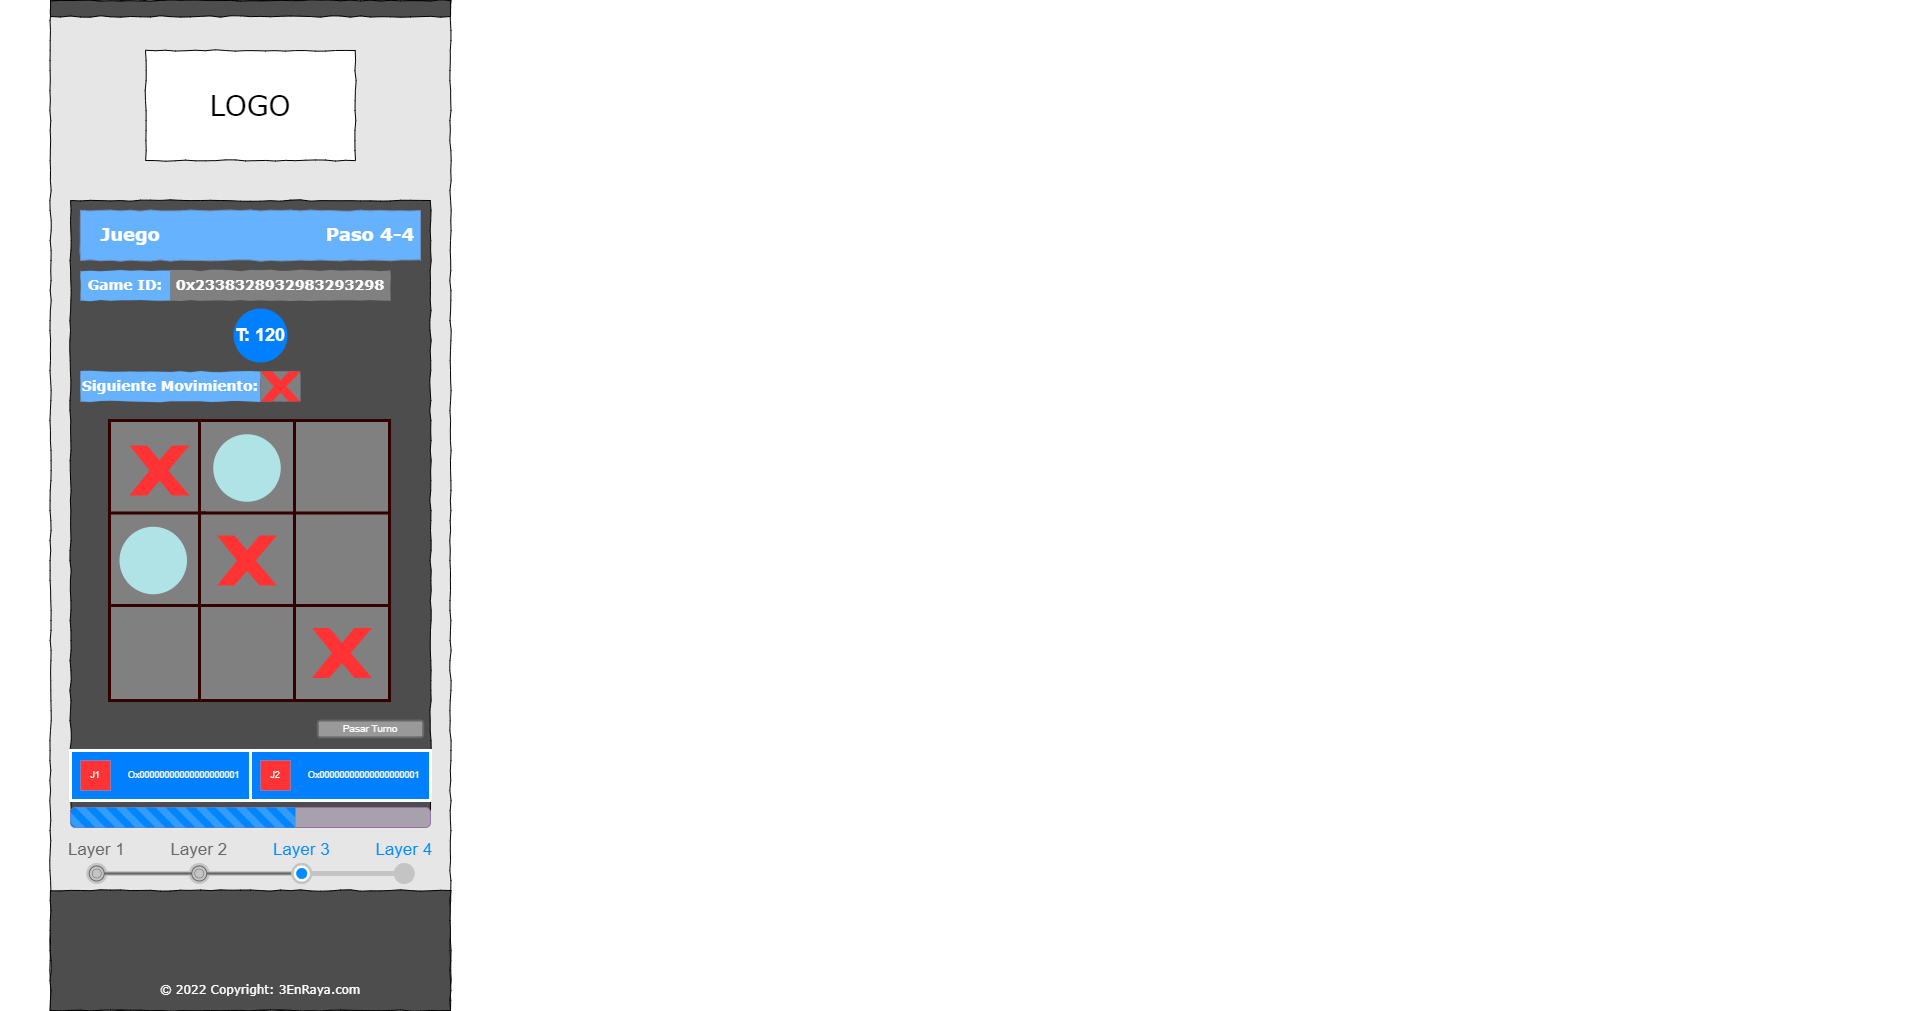

The diagram above was exported from draw.io. Its source (the exported page's mxGraphModel, read from the mxfile embedded in the PNG):
<mxGraphModel dx="2237" dy="717" grid="1" gridSize="10" guides="1" tooltips="1" connect="1" arrows="1" fold="1" page="1" pageScale="1" pageWidth="1100" pageHeight="850" background="#ffffff" math="0" shadow="0">
  <root>
    <mxCell id="0" />
    <mxCell id="1" parent="0" />
    <mxCell id="nyT5254Q-2L7406HuBVp-1" value="Text" style="text;html=1;align=center;verticalAlign=middle;resizable=0;points=[];autosize=1;fontColor=#FFFFFF;" parent="1" vertex="1">
      <mxGeometry x="351" y="484" width="40" height="20" as="geometry" />
    </mxCell>
    <mxCell id="nyT5254Q-2L7406HuBVp-3" value="Text" style="text;html=1;align=center;verticalAlign=middle;resizable=0;points=[];autosize=1;fontColor=#FFFFFF;" parent="1" vertex="1">
      <mxGeometry x="350" y="523" width="40" height="20" as="geometry" />
    </mxCell>
    <mxCell id="kTVQ4GcBAzGAHQQTzBhA-14" value="&lt;font face=&quot;verdana&quot; style=&quot;font-size: 18px&quot;&gt;&lt;b style=&quot;font-size: 18px&quot;&gt;Paso 4-4&lt;/b&gt;&lt;/font&gt;" style="text;html=1;align=center;verticalAlign=middle;whiteSpace=wrap;rounded=0;fontSize=18;strokeColor=none;fontColor=#FFFFFF;" parent="1" vertex="1">
      <mxGeometry x="1640" y="195" width="260" height="20" as="geometry" />
    </mxCell>
    <mxCell id="kTVQ4GcBAzGAHQQTzBhA-26" value="&lt;b style=&quot;font-size: 14px;&quot;&gt;&lt;font style=&quot;font-size: 14px;&quot;&gt;Siguiente Movimiento&lt;/font&gt;&lt;/b&gt;" style="whiteSpace=wrap;html=1;rounded=0;shadow=0;labelBackgroundColor=none;strokeWidth=1;fillColor=#66B2FF;fontFamily=Verdana;fontSize=14;align=center;comic=1;strokeColor=#6c8ebf;fontColor=#FFFFFF;" parent="1" vertex="1">
      <mxGeometry x="60" y="350" width="250" height="30" as="geometry" />
    </mxCell>
    <mxCell id="MlHjk-LXrLDIPjAerjAK-1" value="" style="line;strokeWidth=1;html=1;rounded=0;shadow=0;labelBackgroundColor=none;fillColor=none;fontFamily=Verdana;fontSize=14;fontColor=#000000;align=center;comic=1;" parent="1" vertex="1">
      <mxGeometry x="30" y="150" width="400" height="10" as="geometry" />
    </mxCell>
    <mxCell id="MlHjk-LXrLDIPjAerjAK-2" value="" style="whiteSpace=wrap;html=1;rounded=0;shadow=0;labelBackgroundColor=none;strokeColor=#000000;strokeWidth=1;fillColor=#E6E6E6;fontFamily=Verdana;fontSize=12;fontColor=#000000;align=center;comic=1;" parent="1" vertex="1">
      <mxGeometry x="30" y="30" width="400" height="1010" as="geometry" />
    </mxCell>
    <mxCell id="MlHjk-LXrLDIPjAerjAK-3" value="" style="whiteSpace=wrap;html=1;rounded=0;shadow=0;labelBackgroundColor=none;strokeWidth=1;fillColor=#4D4D4D;fontFamily=Verdana;fontSize=12;align=center;comic=1;" parent="1" vertex="1">
      <mxGeometry x="30" y="30" width="400" height="16" as="geometry" />
    </mxCell>
    <mxCell id="MlHjk-LXrLDIPjAerjAK-4" value="" style="whiteSpace=wrap;html=1;rounded=0;shadow=0;labelBackgroundColor=none;strokeWidth=1;fillColor=#4D4D4D;fontFamily=Verdana;fontSize=12;align=center;comic=1;gradientColor=none;" parent="1" vertex="1">
      <mxGeometry x="30" y="920" width="400" height="120" as="geometry" />
    </mxCell>
    <mxCell id="MlHjk-LXrLDIPjAerjAK-5" value="&lt;span style=&quot;color: rgb(255 , 255 , 255) ; font-family: &amp;#34;verdana&amp;#34;&quot;&gt;© 2022 Copyright: 3EnRaya.com&lt;/span&gt;" style="text;html=1;strokeColor=none;fillColor=none;align=center;verticalAlign=middle;whiteSpace=wrap;rounded=0;" parent="1" vertex="1">
      <mxGeometry x="110" y="1010" width="260" height="20" as="geometry" />
    </mxCell>
    <mxCell id="MlHjk-LXrLDIPjAerjAK-6" value="" style="strokeWidth=1;shadow=0;dashed=0;align=center;html=1;shape=mxgraph.mockup.navigation.stepBar;strokeColor=#c4c4c4;textColor=#666666;textColor2=#008cff;mainText=Layer 1,Layer 2,+Layer 3,Layer 4;textSize=17;fillColor=#666666;overflow=fill;fontSize=17;fontColor=#666666;labelBackgroundColor=none;" parent="1" vertex="1">
      <mxGeometry x="25" y="869" width="410" height="50" as="geometry" />
    </mxCell>
    <mxCell id="MlHjk-LXrLDIPjAerjAK-7" value="LOGO" style="whiteSpace=wrap;html=1;rounded=0;shadow=0;labelBackgroundColor=none;strokeWidth=1;fontFamily=Verdana;fontSize=28;align=center;comic=1;" parent="1" vertex="1">
      <mxGeometry x="125" y="80" width="210" height="110" as="geometry" />
    </mxCell>
    <mxCell id="MlHjk-LXrLDIPjAerjAK-8" value="" style="whiteSpace=wrap;html=1;rounded=0;shadow=0;labelBackgroundColor=none;strokeWidth=1;fillColor=#4D4D4D;fontFamily=Verdana;fontSize=12;align=center;comic=1;" parent="1" vertex="1">
      <mxGeometry x="50" y="230" width="360" height="610" as="geometry" />
    </mxCell>
    <mxCell id="MlHjk-LXrLDIPjAerjAK-9" value="" style="whiteSpace=wrap;html=1;rounded=0;shadow=0;labelBackgroundColor=none;strokeWidth=1;fillColor=#66B2FF;fontFamily=Verdana;fontSize=12;align=center;comic=1;strokeColor=#6c8ebf;" parent="1" vertex="1">
      <mxGeometry x="60" y="240" width="340" height="50" as="geometry" />
    </mxCell>
    <mxCell id="MlHjk-LXrLDIPjAerjAK-10" value="&lt;font face=&quot;verdana&quot; style=&quot;font-size: 18px&quot;&gt;&lt;b style=&quot;font-size: 18px&quot;&gt;Juego&lt;/b&gt;&lt;/font&gt;" style="text;html=1;align=center;verticalAlign=middle;whiteSpace=wrap;rounded=0;fontSize=18;strokeColor=none;fontColor=#FFFFFF;" parent="1" vertex="1">
      <mxGeometry x="-20" y="255" width="260" height="20" as="geometry" />
    </mxCell>
    <mxCell id="MlHjk-LXrLDIPjAerjAK-14" value="" style="html=1;shadow=0;dashed=0;shape=mxgraph.bootstrap.rrect;rSize=5;strokeColor=#9673a6;fillColor=#A9A0AD;whiteSpace=wrap;fontSize=29;" parent="1" vertex="1">
      <mxGeometry x="50" y="837" width="360" height="20" as="geometry" />
    </mxCell>
    <mxCell id="MlHjk-LXrLDIPjAerjAK-15" value="" style="html=1;shadow=0;dashed=0;shape=mxgraph.bootstrap.leftButtonStriped;fillColor=#0085FC;fontColor=#FFFFFF;whiteSpace=wrap;fontSize=29;strokeColor=#FFFFFF;strokeWidth=3;" parent="MlHjk-LXrLDIPjAerjAK-14" vertex="1">
      <mxGeometry width="224.99999999999997" height="20" as="geometry" />
    </mxCell>
    <mxCell id="MlHjk-LXrLDIPjAerjAK-16" value="&lt;font face=&quot;verdana&quot; style=&quot;font-size: 18px&quot;&gt;&lt;b style=&quot;font-size: 18px&quot;&gt;Paso 4-4&lt;/b&gt;&lt;/font&gt;" style="text;html=1;align=center;verticalAlign=middle;whiteSpace=wrap;rounded=0;fontSize=18;strokeColor=none;fontColor=#FFFFFF;" parent="1" vertex="1">
      <mxGeometry x="220" y="255" width="260" height="20" as="geometry" />
    </mxCell>
    <mxCell id="MlHjk-LXrLDIPjAerjAK-17" value="&lt;b style=&quot;font-size: 14px;&quot;&gt;&lt;font style=&quot;font-size: 14px;&quot;&gt;Game ID:&lt;/font&gt;&lt;/b&gt;" style="whiteSpace=wrap;html=1;rounded=0;shadow=0;labelBackgroundColor=none;strokeWidth=0;fillColor=#66B2FF;fontFamily=Verdana;fontSize=14;align=center;comic=1;strokeColor=#6c8ebf;fontColor=#FFFFFF;" parent="1" vertex="1">
      <mxGeometry x="60" y="300" width="90" height="30" as="geometry" />
    </mxCell>
    <mxCell id="MlHjk-LXrLDIPjAerjAK-18" value="&lt;b style=&quot;font-size: 14px;&quot;&gt;&lt;font style=&quot;font-size: 14px;&quot;&gt;0x2338328932983293298&lt;/font&gt;&lt;/b&gt;" style="whiteSpace=wrap;html=1;rounded=0;shadow=0;labelBackgroundColor=none;strokeWidth=0;fillColor=#808080;fontFamily=Verdana;fontSize=14;align=center;comic=1;strokeColor=#6c8ebf;fontColor=#FFFFFF;" parent="1" vertex="1">
      <mxGeometry x="150" y="300" width="220" height="30" as="geometry" />
    </mxCell>
    <mxCell id="MlHjk-LXrLDIPjAerjAK-19" value="&lt;b style=&quot;font-size: 14px&quot;&gt;&lt;font style=&quot;font-size: 14px&quot;&gt;Siguiente Movimiento:&lt;/font&gt;&lt;/b&gt;" style="whiteSpace=wrap;html=1;rounded=0;shadow=0;labelBackgroundColor=none;strokeWidth=0;fillColor=#66B2FF;fontFamily=Verdana;fontSize=14;align=center;comic=1;strokeColor=#6c8ebf;fontColor=#FFFFFF;" parent="1" vertex="1">
      <mxGeometry x="60" y="401" width="180" height="30" as="geometry" />
    </mxCell>
    <mxCell id="MlHjk-LXrLDIPjAerjAK-20" value="" style="whiteSpace=wrap;html=1;rounded=0;shadow=0;labelBackgroundColor=none;strokeWidth=0;fillColor=#808080;fontFamily=Verdana;fontSize=11;align=center;comic=1;strokeColor=#6c8ebf;fontColor=#FFFFFF;" parent="1" vertex="1">
      <mxGeometry x="240" y="401" width="40" height="30" as="geometry" />
    </mxCell>
    <mxCell id="MlHjk-LXrLDIPjAerjAK-23" value="" style="verticalLabelPosition=bottom;verticalAlign=top;html=1;shape=mxgraph.basic.x;fontSize=20;fontColor=#FFFFFF;strokeColor=none;strokeWidth=3;fillColor=#FF3333;" parent="1" vertex="1">
      <mxGeometry x="240" y="401" width="40" height="30" as="geometry" />
    </mxCell>
    <mxCell id="kTVQ4GcBAzGAHQQTzBhA-23" value="T: 120" style="ellipse;whiteSpace=wrap;html=1;aspect=fixed;fontSize=18;strokeColor=none;strokeWidth=3;fillColor=#007FFF;fontColor=#FFFFFF;fontStyle=1" parent="1" vertex="1">
      <mxGeometry x="213" y="338" width="54" height="54" as="geometry" />
    </mxCell>
    <mxCell id="MlHjk-LXrLDIPjAerjAK-24" value="" style="swimlane;startSize=0;fontSize=20;fontColor=#FFFFFF;strokeColor=#FFFFFF;strokeWidth=3;fillColor=#FF3333;spacing=2;" parent="1" vertex="1">
      <mxGeometry x="89" y="450" width="280" height="280" as="geometry" />
    </mxCell>
    <mxCell id="MlHjk-LXrLDIPjAerjAK-25" value="" style="whiteSpace=wrap;html=1;aspect=fixed;fontSize=20;fontColor=#ffffff;strokeColor=#330000;strokeWidth=3;fillColor=#808080;" parent="MlHjk-LXrLDIPjAerjAK-24" vertex="1">
      <mxGeometry x="90" width="95" height="95" as="geometry" />
    </mxCell>
    <mxCell id="MlHjk-LXrLDIPjAerjAK-26" value="" style="whiteSpace=wrap;html=1;aspect=fixed;fontSize=20;strokeColor=#330000;strokeWidth=3;fillColor=#808080;fontColor=#ffffff;spacing=2;" parent="1" vertex="1">
      <mxGeometry x="89" y="450" width="95" height="95" as="geometry" />
    </mxCell>
    <mxCell id="MlHjk-LXrLDIPjAerjAK-27" value="" style="whiteSpace=wrap;html=1;aspect=fixed;fontSize=20;fontColor=#FFFFFF;strokeColor=#330000;strokeWidth=3;fillColor=#808080;spacing=2;" parent="1" vertex="1">
      <mxGeometry x="274" y="450" width="95" height="95" as="geometry" />
    </mxCell>
    <mxCell id="MlHjk-LXrLDIPjAerjAK-28" value="" style="whiteSpace=wrap;html=1;aspect=fixed;fontSize=20;strokeColor=#330000;strokeWidth=3;fillColor=#808080;fontColor=#ffffff;spacing=2;" parent="1" vertex="1">
      <mxGeometry x="89" y="450" width="95" height="95" as="geometry" />
    </mxCell>
    <mxCell id="MlHjk-LXrLDIPjAerjAK-29" value="" style="whiteSpace=wrap;html=1;aspect=fixed;fontSize=20;fontColor=#ffffff;strokeColor=#330000;strokeWidth=3;fillColor=#808080;spacing=2;" parent="1" vertex="1">
      <mxGeometry x="179" y="450" width="95" height="95" as="geometry" />
    </mxCell>
    <mxCell id="MlHjk-LXrLDIPjAerjAK-30" value="" style="whiteSpace=wrap;html=1;aspect=fixed;fontSize=20;fontColor=#FFFFFF;strokeColor=#330000;strokeWidth=3;fillColor=#808080;spacing=2;" parent="1" vertex="1">
      <mxGeometry x="274" y="542.5" width="95" height="95" as="geometry" />
    </mxCell>
    <mxCell id="MlHjk-LXrLDIPjAerjAK-31" value="" style="whiteSpace=wrap;html=1;aspect=fixed;fontSize=20;strokeColor=#330000;strokeWidth=3;fillColor=#808080;fontColor=#ffffff;spacing=2;" parent="1" vertex="1">
      <mxGeometry x="89" y="542.5" width="95" height="95" as="geometry" />
    </mxCell>
    <mxCell id="MlHjk-LXrLDIPjAerjAK-32" value="" style="whiteSpace=wrap;html=1;aspect=fixed;fontSize=20;fontColor=#ffffff;strokeColor=#330000;strokeWidth=3;fillColor=#808080;spacing=2;" parent="1" vertex="1">
      <mxGeometry x="179" y="542.5" width="95" height="95" as="geometry" />
    </mxCell>
    <mxCell id="MlHjk-LXrLDIPjAerjAK-33" value="" style="whiteSpace=wrap;html=1;aspect=fixed;fontSize=20;fontColor=#FFFFFF;strokeColor=#330000;strokeWidth=3;fillColor=#808080;spacing=2;" parent="1" vertex="1">
      <mxGeometry x="274" y="635" width="95" height="95" as="geometry" />
    </mxCell>
    <mxCell id="MlHjk-LXrLDIPjAerjAK-34" value="" style="whiteSpace=wrap;html=1;aspect=fixed;fontSize=20;strokeColor=#330000;strokeWidth=3;fillColor=#808080;fontColor=#ffffff;spacing=2;" parent="1" vertex="1">
      <mxGeometry x="89" y="635" width="95" height="95" as="geometry" />
    </mxCell>
    <mxCell id="MlHjk-LXrLDIPjAerjAK-35" value="" style="whiteSpace=wrap;html=1;aspect=fixed;fontSize=20;fontColor=#ffffff;strokeColor=#330000;strokeWidth=3;fillColor=#808080;spacing=2;" parent="1" vertex="1">
      <mxGeometry x="179" y="635" width="95" height="95" as="geometry" />
    </mxCell>
    <mxCell id="MlHjk-LXrLDIPjAerjAK-36" value="" style="verticalLabelPosition=bottom;verticalAlign=top;html=1;shape=mxgraph.basic.x;fontSize=20;fontColor=#FFFFFF;strokeColor=none;strokeWidth=3;fillColor=#FF3333;spacing=2;" parent="1" vertex="1">
      <mxGeometry x="109" y="475" width="60" height="50" as="geometry" />
    </mxCell>
    <mxCell id="MlHjk-LXrLDIPjAerjAK-37" value="" style="verticalLabelPosition=bottom;verticalAlign=top;html=1;shape=mxgraph.basic.x;fontSize=20;fontColor=#FFFFFF;strokeColor=none;strokeWidth=3;fillColor=#FF3333;spacing=2;" parent="1" vertex="1">
      <mxGeometry x="196.5" y="565" width="60" height="50" as="geometry" />
    </mxCell>
    <mxCell id="MlHjk-LXrLDIPjAerjAK-38" value="" style="verticalLabelPosition=bottom;verticalAlign=top;html=1;shape=mxgraph.basic.x;fontSize=20;fontColor=#FFFFFF;strokeColor=none;strokeWidth=3;fillColor=#FF3333;spacing=2;" parent="1" vertex="1">
      <mxGeometry x="291.5" y="657.5" width="60" height="50" as="geometry" />
    </mxCell>
    <mxCell id="MlHjk-LXrLDIPjAerjAK-39" value="" style="ellipse;whiteSpace=wrap;html=1;aspect=fixed;fontSize=20;strokeColor=none;strokeWidth=3;fillColor=#B0E3E6;spacing=2;" parent="1" vertex="1">
      <mxGeometry x="99" y="556.25" width="67.5" height="67.5" as="geometry" />
    </mxCell>
    <mxCell id="MlHjk-LXrLDIPjAerjAK-40" value="" style="ellipse;whiteSpace=wrap;html=1;aspect=fixed;fontSize=20;strokeColor=none;strokeWidth=3;fillColor=#B0E3E6;spacing=2;" parent="1" vertex="1">
      <mxGeometry x="192.75" y="463.75" width="67.5" height="67.5" as="geometry" />
    </mxCell>
    <mxCell id="MlHjk-LXrLDIPjAerjAK-47" value="&lt;font style=&quot;font-size: 9px;&quot;&gt;&amp;nbsp; &amp;nbsp; &amp;nbsp; &amp;nbsp; &amp;nbsp; &amp;nbsp; &amp;nbsp; &amp;nbsp; &amp;nbsp; &amp;nbsp;Ox00000000000000000001&lt;/font&gt;" style="rounded=0;whiteSpace=wrap;html=1;fontSize=9;fontColor=#FFFFFF;strokeColor=#FFFFFF;strokeWidth=3;fillColor=#007FFF;" parent="1" vertex="1">
      <mxGeometry x="50" y="780" width="180" height="50" as="geometry" />
    </mxCell>
    <mxCell id="MlHjk-LXrLDIPjAerjAK-49" value="&lt;font style=&quot;font-size: 9px;&quot;&gt;&amp;nbsp; &amp;nbsp; &amp;nbsp; &amp;nbsp; &amp;nbsp; &amp;nbsp; &amp;nbsp; &amp;nbsp; &amp;nbsp; &amp;nbsp;Ox00000000000000000001&lt;/font&gt;" style="rounded=0;whiteSpace=wrap;html=1;fontSize=9;fontColor=#FFFFFF;strokeColor=#FFFFFF;strokeWidth=3;fillColor=#007FFF;" parent="1" vertex="1">
      <mxGeometry x="230" y="780" width="180" height="50" as="geometry" />
    </mxCell>
    <mxCell id="MlHjk-LXrLDIPjAerjAK-51" value="J1" style="whiteSpace=wrap;html=1;aspect=fixed;fontSize=9;fontColor=#FFFFFF;strokeColor=#FFFFFF;strokeWidth=0;fillColor=#FF3333;" parent="1" vertex="1">
      <mxGeometry x="60" y="790" width="30" height="30" as="geometry" />
    </mxCell>
    <mxCell id="MlHjk-LXrLDIPjAerjAK-52" value="J2" style="whiteSpace=wrap;html=1;aspect=fixed;fontSize=9;fontColor=#FFFFFF;strokeColor=#FFFFFF;strokeWidth=0;fillColor=#FF3333;" parent="1" vertex="1">
      <mxGeometry x="240" y="790" width="30" height="30" as="geometry" />
    </mxCell>
    <mxCell id="MlHjk-LXrLDIPjAerjAK-53" value="Pasar Turno" style="rounded=1;html=1;shadow=0;dashed=0;whiteSpace=wrap;fontSize=10;fillColor=#999999;align=center;strokeColor=#666666;fontColor=#ffffff;strokeWidth=2;" parent="1" vertex="1">
      <mxGeometry x="297.25" y="750" width="105.5" height="16.88" as="geometry" />
    </mxCell>
  </root>
</mxGraphModel>